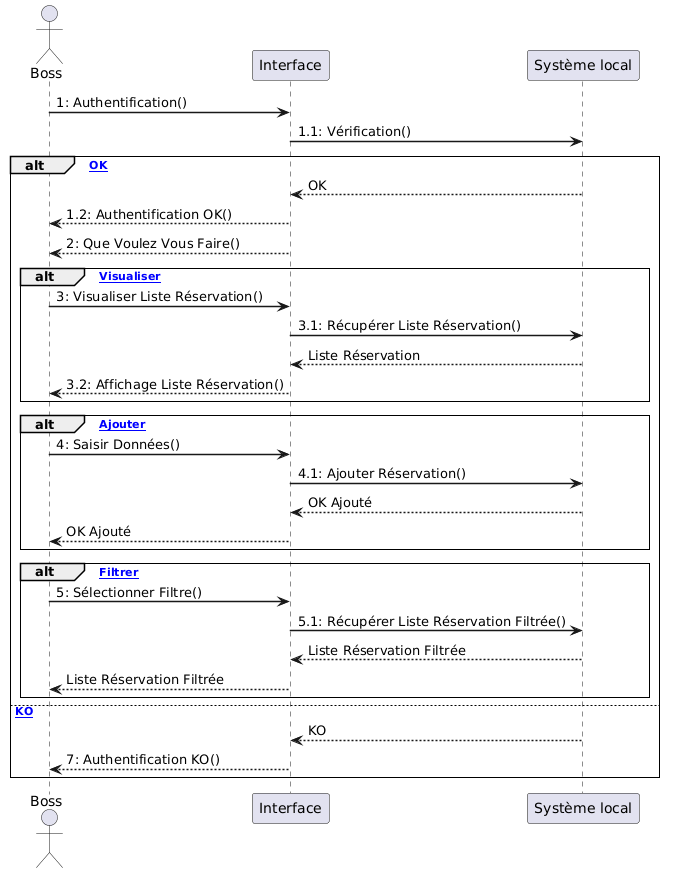

The diagram above was rendered by PlantUML. Its source (embedded in the PNG):
@startuml
skinparam sequenceArrowThickness 1.5
skinparam sequenceGroupBorderThickness 1

actor "Boss" as B
participant "Interface" as I
participant "Système local" as SL

B -> I : 1: Authentification()
I -> SL : 1.1: Vérification()

alt [Authentification OK]
  SL --> I : OK
  I --> B : 1.2: Authentification OK()
  I --> B : 2: Que Voulez Vous Faire()

  alt [Visualiser]
    B -> I : 3: Visualiser Liste Réservation()
    I -> SL : 3.1: Récupérer Liste Réservation()
    SL --> I : Liste Réservation
    I --> B : 3.2: Affichage Liste Réservation()
  end

  alt [Ajouter]
    B -> I : 4: Saisir Données()
    I -> SL : 4.1: Ajouter Réservation()
    SL --> I : OK Ajouté
    I --> B : OK Ajouté
  end

  alt [Filtrer]
    B -> I : 5: Sélectionner Filtre()
    I -> SL : 5.1: Récupérer Liste Réservation Filtrée()
    SL --> I : Liste Réservation Filtrée
    I --> B : Liste Réservation Filtrée
  end

else [Authentification KO]
  SL --> I : KO
  I --> B : 7: Authentification KO()
end
@enduml